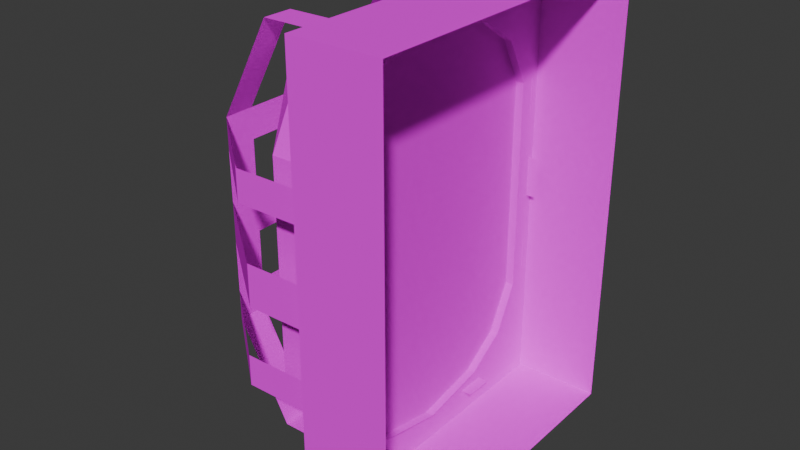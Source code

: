 # Source: light_test_2.blend  (saved by Blender 5.0.119; exported with 4.5.12 LTS)
import bpy
from mathutils import Matrix  # noqa: F401  (used for matrix-valued properties, if any)

bpy.ops.wm.read_factory_settings(use_empty=True)
scene = bpy.context.scene
scene.name = 'Scene'

# ---- collections
col_collection = bpy.data.collections.new('Collection'); scene.collection.children.link(col_collection)

# ---- images (referenced by path relative to the original .blend; pixels are not part of the script)
import os
ASSET_DIR = os.environ.get("B2B_ASSET_DIR", "")  # directory of the original .blend (textures are referenced by path, not embedded)
HERE = os.path.dirname(os.path.abspath(__file__))  # packed textures are extracted next to this script under _unpacked/

def load_image(name, relpath, width, height, colorspace="sRGB"):
    """Load a texture the original file referenced (path relative to the .blend, or extracted next to this script)."""
    p = next((c for c in (os.path.join(HERE, relpath), os.path.join(ASSET_DIR, relpath)) if relpath and os.path.exists(c)), "")
    if p:
        img = bpy.data.images.load(p, check_existing=True)
        img.name = name
    else:  # same state as the original file: an image datablock whose file is absent (Cycles renders it pink)
        img = bpy.data.images.new(name, width, height)
        img.source = "FILE"
        img.filepath = "//" + (relpath or name)
    img.colorspace_settings.name = colorspace
    return img
img_light_final_1_png = load_image('light_final_1.png', 'light_final_1.png', 1024, 1024, 'sRGB')

# ---- materials (node trees are filled in below, after node groups)
mat_material_001 = bpy.data.materials.new('Material.001')

# ---- material node trees
mat_material_001.use_nodes = True; mat_material_001.node_tree.nodes.clear()
_N = mat_material_001.node_tree.nodes; _L = mat_material_001.node_tree.links
n0 = _N.new('ShaderNodeBsdfPrincipled'); n0.name = 'Principled BSDF'; n0.location = (-200, 100)
n0.inputs[2].default_value = 1.0
n0.inputs[3].default_value = 1.0
n1 = _N.new('ShaderNodeOutputMaterial'); n1.name = 'Material Output'; n1.location = (200, 100)
n2 = _N.new('ShaderNodeTexImage'); n2.name = 'Image Texture'; n2.location = (-549, 72)
n2.image = img_light_final_1_png
n2.interpolation = 'Closest'
_L.new(n0.outputs[0], n1.inputs[0])
_L.new(n2.outputs[0], n0.inputs[0])
n1.is_active_output = True

# ---- world
world_world = bpy.data.worlds.new('World'); scene.world = world_world
world_world.use_nodes = True; world_world.node_tree.nodes.clear()
_N = world_world.node_tree.nodes; _L = world_world.node_tree.links
n0 = _N.new('ShaderNodeOutputWorld'); n0.name = 'World Output'; n0.location = (200, 100)
n1 = _N.new('ShaderNodeBackground'); n1.name = 'Background'; n1.location = (-200, 100)
n1.inputs[0].default_value = (0.05088, 0.05088, 0.05088, 1.0)
_L.new(n1.outputs[0], n0.inputs[0])
n0.is_active_output = True
world_world.color = (0.05088, 0.05088, 0.05088)
world_world.sun_shadow_jitter_overblur = 0.0

# ---- meshes
me_cube_001 = bpy.data.meshes.new('Cube.001')
me_cube_001.from_pydata([(0.1327, -0.4878, 0.3969), (0.3678, -0.4878, 0.3969), (0.1327, -0.3991, 0.5669), (0.3678, -0.3991, 0.5669), (0.6418, 0.0, 0.3969), (0.5705, -0.2439, 0.3969), (0.5602, 0.0, 0.5774), (0.527, -0.2423, 0.5669), (0.1327, -0.2515, 0.6649), (0.3741, -0.2515, 0.6649), (0.1327, -0.4878, 0.0), (0.1327, -0.4878, 0.1891), (0.3678, -0.4878, 0.1891), (0.3678, -0.4878, 0.0), (0.6418, 0.0, 0.1891), (0.6418, 0.0, 0.0), (0.5705, -0.2439, 0.1891), (0.1327, 0.4878, 0.3969), (0.3678, 0.4878, 0.3969), (0.1327, 0.3991, 0.5669), (0.3678, 0.3991, 0.5669), (0.5705, 0.2439, 0.3969), (0.527, 0.2423, 0.5669), (0.1327, 0.2515, 0.6649), (0.1327, 0.0, 0.713), (0.4106, 0.0, 0.713), (0.3741, 0.2515, 0.6649), (0.1327, 0.4878, 0.0), (0.1327, 0.4878, 0.1891), (0.3678, 0.4878, 0.1891), (0.3678, 0.4878, 0.0), (0.5705, 0.2439, 0.1891), (0.5705, 0.2439, 0.0), (0.1327, -0.4878, -0.3969), (0.3678, -0.4878, -0.3969), (0.1327, -0.3991, -0.5669), (0.3678, -0.3991, -0.5669), (0.6418, 0.0, -0.3969), (0.5705, -0.2439, -0.3969), (0.5725, -0.004521, -0.5566), (0.527, -0.2423, -0.5669), (0.1327, -0.2515, -0.6649), (0.3741, -0.2515, -0.6649), (0.1327, -0.4878, -0.1891), (0.3678, -0.4878, -0.1891), (0.6418, 0.0, -0.1891), (0.5705, -0.2439, -0.1891), (0.5705, -0.2439, 0.0), (0.1327, 0.4878, -0.3969), (0.3678, 0.4878, -0.3969), (0.1327, 0.3991, -0.5669), (0.3678, 0.3991, -0.5669), (0.5705, 0.2439, -0.3969), (0.527, 0.2423, -0.5669), (0.1327, 0.2515, -0.6649), (0.1327, 0.0, -0.713), (0.4106, 0.0, -0.713), (0.3741, 0.2515, -0.6649), (0.1327, 0.4878, -0.1891), (0.3678, 0.4878, -0.1891), (0.5705, 0.2439, -0.1891), (-0.1622, -0.6225, -0.8367), (-0.1622, -0.6225, 0.8367), (-0.1622, 0.6225, -0.8367), (-0.1622, 0.6225, 0.8367), (0.1622, -0.6225, -0.8367), (0.1622, -0.6225, 0.8367), (0.1622, 0.6225, -0.8367), (0.1622, 0.6225, 0.8367), (0.1222, -0.3304, 0.7423), (0.5325, -0.3304, 0.7423), (0.1222, -0.218, 0.7423), (0.5325, -0.218, 0.7423), (0.7286, -0.3304, 0.379), (0.7286, -0.218, 0.379), (0.7286, -0.3304, 0.2661), (0.7286, -0.218, 0.2661), (0.7286, -0.3304, 0.07618), (0.7286, -0.218, 0.07618), (0.7286, -0.3304, -0.07618), (0.4189, -0.5896, 0.379), (0.4189, -0.5896, 0.2661), (0.1607, -0.5896, 0.379), (0.1607, -0.5896, 0.2661), (0.3914, -0.5964, 0.07618), (0.3914, -0.5964, -0.07618), (0.128, -0.5964, 0.07618), (0.128, -0.5964, -0.07618), (0.1222, 0.3304, 0.7423), (0.5325, 0.3304, 0.7423), (0.1222, 0.218, 0.7423), (0.5325, 0.218, 0.7423), (0.7286, 0.3304, 0.379), (0.7286, 0.218, 0.379), (0.7286, 0.3304, 0.2661), (0.7286, 0.218, 0.2661), (0.7286, 0.218, 0.07618), (0.7286, 0.3304, -0.07618), (0.7286, 0.218, -0.07618), (0.4189, 0.5896, 0.379), (0.4189, 0.5896, 0.2661), (0.1607, 0.5896, 0.379), (0.1607, 0.5896, 0.2661), (0.3914, 0.5964, 0.07618), (0.128, 0.5964, 0.07618), (0.128, 0.5964, -0.07618), (0.1222, -0.3304, -0.7423), (0.5325, -0.3304, -0.7423), (0.1222, -0.218, -0.7423), (0.5325, -0.218, -0.7423), (0.7286, -0.3304, -0.379), (0.7286, -0.218, -0.379), (0.7286, -0.3304, -0.2661), (0.7286, -0.218, -0.2661), (0.7286, -0.218, -0.07618), (0.4189, -0.5896, -0.379), (0.4189, -0.5896, -0.2661), (0.1607, -0.5896, -0.379), (0.1607, -0.5896, -0.2661), (0.1222, 0.3304, -0.7423), (0.5325, 0.3304, -0.7423), (0.1222, 0.218, -0.7423), (0.5325, 0.218, -0.7423), (0.7286, 0.3304, -0.379), (0.7286, 0.218, -0.379), (0.7286, 0.3304, -0.2661), (0.7286, 0.218, -0.2661), (0.7286, 0.3304, 0.07618), (0.4189, 0.5896, -0.379), (0.4189, 0.5896, -0.2661), (0.1607, 0.5896, -0.379), (0.1607, 0.5896, -0.2661), (0.3914, 0.5964, -0.07618)], [], [(16, 5, 1, 12), (12, 1, 0, 11), (0, 1, 3, 2), (25, 24, 8, 9), (1, 5, 7, 3), (5, 4, 6, 7), (3, 7, 9), (7, 6, 25, 9), (14, 4, 5, 16), (15, 14, 16, 47), (13, 12, 11, 10), (47, 16, 12, 13), (2, 3, 9, 8), (31, 29, 18, 21), (29, 28, 17, 18), (17, 19, 20, 18), (25, 26, 23, 24), (18, 20, 22, 21), (21, 22, 6, 4), (20, 26, 22), (22, 26, 25, 6), (14, 31, 21, 4), (15, 32, 31, 14), (30, 27, 28, 29), (32, 30, 29, 31), (19, 23, 26, 20), (46, 44, 34, 38), (44, 43, 33, 34), (33, 35, 36, 34), (56, 42, 41, 55), (34, 36, 40, 38), (38, 40, 39, 37), (36, 42, 40), (40, 42, 56, 39), (45, 46, 38, 37), (15, 47, 46, 45), (13, 10, 43, 44), (47, 13, 44, 46), (35, 41, 42, 36), (60, 52, 49, 59), (59, 49, 48, 58), (48, 49, 51, 50), (56, 55, 54, 57), (49, 52, 53, 51), (52, 37, 39, 53), (51, 53, 57), (53, 39, 56, 57), (45, 37, 52, 60), (15, 45, 60, 32), (30, 59, 58, 27), (32, 60, 59, 30), (50, 51, 57, 54), (63, 64, 68, 67), (67, 68, 66, 65), (65, 66, 62, 61), (63, 67, 65, 61), (68, 64, 62, 66), (69, 70, 72, 71), (72, 70, 73, 74), (74, 73, 75, 76), (76, 75, 77, 78), (78, 77, 79, 114), (75, 73, 80, 81), (81, 80, 82, 83), (79, 77, 84, 85), (85, 84, 86, 87), (88, 90, 91, 89), (91, 93, 92, 89), (93, 95, 94, 92), (95, 96, 127, 94), (96, 98, 97, 127), (94, 100, 99, 92), (100, 102, 101, 99), (97, 132, 103, 127), (132, 105, 104, 103), (106, 108, 109, 107), (109, 111, 110, 107), (111, 113, 112, 110), (113, 114, 79, 112), (112, 116, 115, 110), (116, 118, 117, 115), (119, 120, 122, 121), (122, 120, 123, 124), (124, 123, 125, 126), (126, 125, 97, 98), (125, 123, 128, 129), (129, 128, 130, 131), (74, 76, 95, 93), (96, 78, 114, 98), (111, 124, 126, 113)])
_uv = me_cube_001.uv_layers.new(name='UVMap')
_uv.uv.foreach_set('vector', [0.3906, 0.8351, 0.4765, 0.8351, 0.4765, 0.9359, 0.3906, 0.9359, 0.3906, 0.9359, 0.4765, 0.9359, 0.4765, 0.9359, 0.3906, 0.9359, 0.4765, 0.9359, 0.4765, 0.9359, 0.5467, 0.8992, 0.5467, 0.8992, 0.607, 0.7344, 0.607, 0.7344, 0.5872, 0.8383, 0.5872, 0.8383, 0.4765, 0.9359, 0.4765, 0.8351, 0.5467, 0.8345, 0.5467, 0.8992, 0.4765, 0.8351, 0.4765, 0.7344, 0.551, 0.7344, 0.5467, 0.8345, 0.5467, 0.8992, 0.5467, 0.8345, 0.5872, 0.8383, 0.5467, 0.8345, 0.551, 0.7344, 0.607, 0.7344, 0.5872, 0.8383, 0.3906, 0.7344, 0.4765, 0.7344, 0.4765, 0.8351, 0.3906, 0.8351, 0.3125, 0.7344, 0.3906, 0.7344, 0.3906, 0.8351, 0.3125, 0.8351, 0.3125, 0.9359, 0.3906, 0.9359, 0.3906, 0.9359, 0.3125, 0.9359, 0.3125, 0.8351, 0.3906, 0.8351, 0.3906, 0.9359, 0.3125, 0.9359, 0.5467, 0.8992, 0.5467, 0.8992, 0.5872, 0.8383, 0.5872, 0.8383, 0.3906, 0.6336, 0.3906, 0.5329, 0.4765, 0.5329, 0.4765, 0.6336, 0.3906, 0.5329, 0.3906, 0.5329, 0.4765, 0.5329, 0.4765, 0.5329, 0.4765, 0.5329, 0.5467, 0.5695, 0.5467, 0.5695, 0.4765, 0.5329, 0.607, 0.7344, 0.5872, 0.6305, 0.5872, 0.6305, 0.607, 0.7344, 0.4765, 0.5329, 0.5467, 0.5695, 0.5467, 0.6343, 0.4765, 0.6336, 0.4765, 0.6336, 0.5467, 0.6343, 0.551, 0.7344, 0.4765, 0.7344, 0.5467, 0.5695, 0.5872, 0.6305, 0.5467, 0.6343, 0.5467, 0.6343, 0.5872, 0.6305, 0.607, 0.7344, 0.551, 0.7344, 0.3906, 0.7344, 0.3906, 0.6336, 0.4765, 0.6336, 0.4765, 0.7344, 0.3125, 0.7344, 0.3125, 0.6336, 0.3906, 0.6336, 0.3906, 0.7344, 0.3125, 0.5329, 0.3125, 0.5329, 0.3906, 0.5329, 0.3906, 0.5329, 0.3125, 0.6336, 0.3125, 0.5329, 0.3906, 0.5329, 0.3906, 0.6336, 0.5467, 0.5695, 0.5872, 0.6305, 0.5872, 0.6305, 0.5467, 0.5695, 0.2344, 0.8351, 0.2344, 0.9359, 0.1485, 0.9359, 0.1485, 0.8351, 0.2344, 0.9359, 0.2344, 0.9359, 0.1485, 0.9359, 0.1485, 0.9359, 0.1485, 0.9359, 0.07832, 0.8992, 0.07832, 0.8992, 0.1485, 0.9359, 0.01798, 0.7344, 0.03785, 0.8383, 0.03785, 0.8383, 0.01798, 0.7344, 0.1485, 0.9359, 0.07832, 0.8992, 0.07832, 0.8345, 0.1485, 0.8351, 0.1485, 0.8351, 0.07832, 0.8345, 0.08256, 0.7362, 0.1485, 0.7344, 0.07832, 0.8992, 0.03785, 0.8383, 0.07832, 0.8345, 0.07832, 0.8345, 0.03785, 0.8383, 0.01798, 0.7344, 0.08256, 0.7362, 0.2344, 0.7344, 0.2344, 0.8351, 0.1485, 0.8351, 0.1485, 0.7344, 0.3125, 0.7344, 0.3125, 0.8351, 0.2344, 0.8351, 0.2344, 0.7344, 0.3125, 0.9359, 0.3125, 0.9359, 0.2344, 0.9359, 0.2344, 0.9359, 0.3125, 0.8351, 0.3125, 0.9359, 0.2344, 0.9359, 0.2344, 0.8351, 0.07832, 0.8992, 0.03785, 0.8383, 0.03785, 0.8383, 0.07832, 0.8992, 0.2344, 0.6336, 0.1485, 0.6336, 0.1485, 0.5329, 0.2344, 0.5329, 0.2344, 0.5329, 0.1485, 0.5329, 0.1485, 0.5329, 0.2344, 0.5329, 0.1485, 0.5329, 0.1485, 0.5329, 0.07832, 0.5695, 0.07832, 0.5695, 0.01798, 0.7344, 0.01798, 0.7344, 0.03785, 0.6305, 0.03785, 0.6305, 0.1485, 0.5329, 0.1485, 0.6336, 0.07832, 0.6343, 0.07832, 0.5695, 0.1485, 0.6336, 0.1485, 0.7344, 0.08256, 0.7362, 0.07832, 0.6343, 0.07832, 0.5695, 0.07832, 0.6343, 0.03785, 0.6305, 0.07832, 0.6343, 0.08256, 0.7362, 0.01798, 0.7344, 0.03785, 0.6305, 0.2344, 0.7344, 0.1485, 0.7344, 0.1485, 0.6336, 0.2344, 0.6336, 0.3125, 0.7344, 0.2344, 0.7344, 0.2344, 0.6336, 0.3125, 0.6336, 0.3125, 0.5329, 0.2344, 0.5329, 0.2344, 0.5329, 0.3125, 0.5329, 0.3125, 0.6336, 0.2344, 0.6336, 0.2344, 0.5329, 0.3125, 0.5329, 0.07832, 0.5695, 0.07832, 0.5695, 0.03785, 0.6305, 0.03785, 0.6305, 0.05531, 0.4899, 0.4378, 0.4899, 0.4378, 0.1074, 0.05531, 0.1074, 0.05531, 0.06914, 0.4378, 0.06914, 0.4378, 0.4516, 0.05531, 0.4516, 0.05531, 0.1074, 0.4378, 0.1074, 0.4378, 0.4899, 0.05531, 0.4899, 0.4378, 0.4899, 0.4378, 0.1074, 0.05531, 0.1074, 0.05531, 0.4899, 0.4378, 0.1074, 0.4378, 0.4899, 0.05531, 0.4899, 0.05531, 0.1074, 0.6791, 0.05044, 0.6812, 0.5423, 0.6457, 0.5425, 0.6435, 0.05059, 0.6457, 0.5425, 0.6812, 0.5423, 0.6823, 0.7886, 0.6468, 0.7888, 0.4881, 0.08679, 0.488, 0.05127, 0.5111, 0.05117, 0.5113, 0.08669, 0.5113, 0.08669, 0.5111, 0.05117, 0.5501, 0.051, 0.5503, 0.08652, 0.5503, 0.08652, 0.5501, 0.051, 0.5814, 0.05086, 0.5815, 0.08639, 0.8744, 0.7431, 0.8512, 0.7432, 0.8495, 0.3611, 0.8727, 0.361, 0.8727, 0.361, 0.8495, 0.3611, 0.8482, 0.0497, 0.8714, 0.0496, 0.8201, 0.783, 0.7888, 0.7831, 0.787, 0.3676, 0.8183, 0.3675, 0.8183, 0.3675, 0.787, 0.3676, 0.7856, 0.04998, 0.8169, 0.04984, 0.6791, 0.05044, 0.7146, 0.05029, 0.7167, 0.5422, 0.6812, 0.5423, 0.7167, 0.5422, 0.7178, 0.7885, 0.6823, 0.7886, 0.6812, 0.5423, 0.4887, 0.2246, 0.5119, 0.2245, 0.512, 0.26, 0.4889, 0.2601, 0.5119, 0.2245, 0.5509, 0.2243, 0.551, 0.2598, 0.512, 0.26, 0.5509, 0.2243, 0.5821, 0.2242, 0.5823, 0.2597, 0.551, 0.2598, 0.8945, 0.0495, 0.8962, 0.4315, 0.873, 0.4316, 0.8714, 0.0496, 0.8962, 0.4315, 0.8976, 0.743, 0.8744, 0.7431, 0.873, 0.4316, 0.8482, 0.0497, 0.85, 0.4652, 0.8187, 0.4653, 0.8169, 0.04984, 0.85, 0.4652, 0.8514, 0.7828, 0.8201, 0.783, 0.8187, 0.4653, 0.7533, 0.7883, 0.7178, 0.7885, 0.7157, 0.2966, 0.7512, 0.2964, 0.7157, 0.2966, 0.7146, 0.05029, 0.7501, 0.05013, 0.7512, 0.2964, 0.6437, 0.08612, 0.6205, 0.08622, 0.6204, 0.0507, 0.6435, 0.05059, 0.6205, 0.08622, 0.5815, 0.08639, 0.5814, 0.05086, 0.6204, 0.0507, 0.8976, 0.743, 0.8959, 0.3609, 0.9191, 0.3608, 0.9207, 0.7429, 0.8959, 0.3609, 0.8945, 0.0495, 0.9177, 0.0494, 0.9191, 0.3608, 0.7533, 0.7883, 0.7512, 0.2964, 0.7867, 0.2963, 0.7888, 0.7882, 0.7867, 0.2963, 0.7512, 0.2964, 0.7501, 0.05013, 0.7856, 0.04998, 0.6443, 0.2239, 0.6445, 0.2594, 0.6213, 0.2595, 0.6211, 0.224, 0.6211, 0.224, 0.6213, 0.2595, 0.5823, 0.2597, 0.5821, 0.2242, 0.9177, 0.0494, 0.9409, 0.0493, 0.9426, 0.4313, 0.9194, 0.4314, 0.9194, 0.4314, 0.9426, 0.4313, 0.9439, 0.7428, 0.9207, 0.7429, 0.4881, 0.08679, 0.5113, 0.08669, 0.5119, 0.2245, 0.4887, 0.2246, 0.5509, 0.2243, 0.5503, 0.08652, 0.5815, 0.08639, 0.5821, 0.2242, 0.6437, 0.08612, 0.6443, 0.2239, 0.6211, 0.224, 0.6205, 0.08622])
me_cube_001.materials.append(mat_material_001)
me_cube_001.update()

# ---- objects
ob_light = bpy.data.objects.new('light', me_cube_001)

# ---- transforms, parenting, visibility, modifiers, constraints
ob_light.location = (0.0, 0.0, 0.0)
ob_light.rotation_euler = (0.0, -0.0, 15.73)

# ---- collection membership
col_collection.objects.link(ob_light)

# ---- scene / render settings (as saved in the file)
scene.frame_start = 1; scene.frame_end = 250; scene.frame_set(1)
scene.render.engine = 'BLENDER_EEVEE_NEXT'
scene.render.bake_bias = 0.0
scene.render.bake_samples = 0
scene.cycles.sampling_pattern = 'TABULATED_SOBOL'
scene.eevee.use_volume_custom_range = False
bpy.context.view_layer.update()

# ---- added for rendering (the .blend has no active camera and no usable light): camera, sun
cam_auto = bpy.data.cameras.new('AutoCamera')
cam_auto.lens = 50.0
cam_auto.sensor_width = 36.0
cam_auto.clip_end = 1000.0
ob_auto_camera = bpy.data.objects.new('AutoCamera', cam_auto)
scene.collection.objects.link(ob_auto_camera)
ob_auto_camera.location = (1.83094, -2.54186, 1.69128)
ob_auto_camera.rotation_euler = (1.09748, -7.21219e-08, 0.694738)
scene.camera = ob_auto_camera
light_auto_sun = bpy.data.lights.new('AutoSun', 'SUN')
light_auto_sun.energy = 3.0
light_auto_sun.angle = 0.0523599
ob_auto_sun = bpy.data.objects.new('AutoSun', light_auto_sun)
scene.collection.objects.link(ob_auto_sun)
ob_auto_sun.rotation_euler = (0.872665, 0.174533, 0.523599)
bpy.context.view_layer.update()

